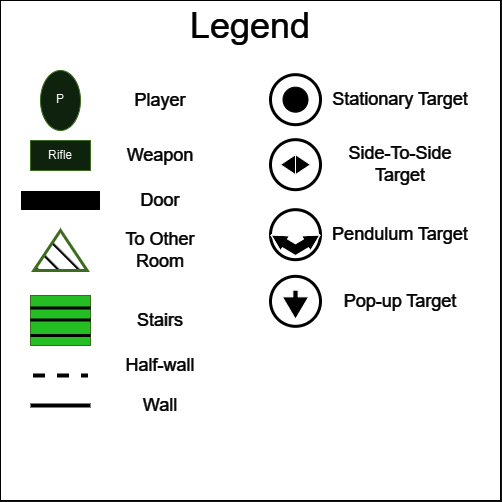

The diagram above was exported from draw.io. Its source (the exported page's mxGraphModel, read from the mxfile embedded in the PNG):
<mxGraphModel dx="875" dy="471" grid="1" gridSize="10" guides="1" tooltips="1" connect="1" arrows="1" fold="1" page="1" pageScale="1" pageWidth="850" pageHeight="1100" math="0" shadow="0">
  <root>
    <mxCell id="0" />
    <mxCell id="1" parent="0" />
    <mxCell id="rNQidF7_nfeWyrb7vKjC-1" value="" style="whiteSpace=wrap;html=1;aspect=fixed;fillColor=#000000;strokeColor=#FFFFFF;" vertex="1" parent="1">
      <mxGeometry width="500" height="500" as="geometry" />
    </mxCell>
    <mxCell id="rNQidF7_nfeWyrb7vKjC-2" value="Legend" style="text;html=1;align=center;verticalAlign=middle;whiteSpace=wrap;rounded=0;fontColor=#FFFFFF;fontSize=36;" vertex="1" parent="1">
      <mxGeometry x="170" y="10" width="160" height="30" as="geometry" />
    </mxCell>
    <mxCell id="rNQidF7_nfeWyrb7vKjC-3" value="P" style="ellipse;whiteSpace=wrap;html=1;rotation=-90;textDirection=vertical-lr;fillColor=#d5e8d4;strokeColor=#82b366;" vertex="1" parent="1">
      <mxGeometry x="30" y="80" width="60" height="40" as="geometry" />
    </mxCell>
    <mxCell id="rNQidF7_nfeWyrb7vKjC-4" value="Rifle" style="rounded=0;whiteSpace=wrap;html=1;fillColor=#d5e8d4;strokeColor=#82b366;" vertex="1" parent="1">
      <mxGeometry x="30" y="140" width="60" height="30" as="geometry" />
    </mxCell>
    <mxCell id="rNQidF7_nfeWyrb7vKjC-6" value="" style="rounded=0;whiteSpace=wrap;html=1;" vertex="1" parent="1">
      <mxGeometry x="20" y="190" width="80" height="20" as="geometry" />
    </mxCell>
    <mxCell id="rNQidF7_nfeWyrb7vKjC-7" value="" style="triangle;whiteSpace=wrap;html=1;rotation=-90;fillColor=default;strokeColor=#82b366;gradientColor=none;gradientDirection=north;fillStyle=hatch;strokeWidth=3;perimeterSpacing=0;" vertex="1" parent="1">
      <mxGeometry x="40" y="223.33" width="40" height="53.33" as="geometry" />
    </mxCell>
    <mxCell id="rNQidF7_nfeWyrb7vKjC-8" value="" style="rounded=0;whiteSpace=wrap;html=1;fillStyle=solid;strokeWidth=1;rotation=90;strokeColor=#82b366;fillColor=#009900;" vertex="1" parent="1">
      <mxGeometry x="35" y="290" width="50" height="60" as="geometry" />
    </mxCell>
    <mxCell id="rNQidF7_nfeWyrb7vKjC-10" value="" style="endArrow=none;html=1;rounded=0;strokeWidth=3;exitX=0.25;exitY=1;exitDx=0;exitDy=0;entryX=0.25;entryY=0;entryDx=0;entryDy=0;strokeColor=#FFFFFF;" edge="1" parent="1" source="rNQidF7_nfeWyrb7vKjC-8" target="rNQidF7_nfeWyrb7vKjC-8">
      <mxGeometry width="50" height="50" relative="1" as="geometry">
        <mxPoint x="40" y="345" as="sourcePoint" />
        <mxPoint x="90" y="295" as="targetPoint" />
      </mxGeometry>
    </mxCell>
    <mxCell id="rNQidF7_nfeWyrb7vKjC-11" value="" style="endArrow=none;html=1;rounded=0;strokeWidth=3;exitX=0.25;exitY=1;exitDx=0;exitDy=0;entryX=0.25;entryY=0;entryDx=0;entryDy=0;strokeColor=#FFFFFF;" edge="1" parent="1">
      <mxGeometry width="50" height="50" relative="1" as="geometry">
        <mxPoint x="30" y="319.5" as="sourcePoint" />
        <mxPoint x="90" y="319.5" as="targetPoint" />
      </mxGeometry>
    </mxCell>
    <mxCell id="rNQidF7_nfeWyrb7vKjC-12" value="" style="endArrow=none;html=1;rounded=0;strokeWidth=3;exitX=0.25;exitY=1;exitDx=0;exitDy=0;entryX=0.25;entryY=0;entryDx=0;entryDy=0;strokeColor=#FFFFFF;" edge="1" parent="1">
      <mxGeometry width="50" height="50" relative="1" as="geometry">
        <mxPoint x="30" y="335" as="sourcePoint" />
        <mxPoint x="90" y="335" as="targetPoint" />
      </mxGeometry>
    </mxCell>
    <mxCell id="rNQidF7_nfeWyrb7vKjC-13" value="" style="endArrow=none;dashed=1;html=1;rounded=0;strokeWidth=4;strokeColor=#FFFFFF;" edge="1" parent="1">
      <mxGeometry width="50" height="50" relative="1" as="geometry">
        <mxPoint x="32.5" y="375" as="sourcePoint" />
        <mxPoint x="87.5" y="375" as="targetPoint" />
      </mxGeometry>
    </mxCell>
    <mxCell id="rNQidF7_nfeWyrb7vKjC-14" value="" style="endArrow=none;html=1;rounded=0;strokeWidth=4;strokeColor=#FFFFFF;" edge="1" parent="1">
      <mxGeometry width="50" height="50" relative="1" as="geometry">
        <mxPoint x="30" y="405" as="sourcePoint" />
        <mxPoint x="90" y="405" as="targetPoint" />
      </mxGeometry>
    </mxCell>
    <mxCell id="rNQidF7_nfeWyrb7vKjC-15" value="Player" style="text;html=1;align=center;verticalAlign=middle;whiteSpace=wrap;rounded=0;fontColor=#FFFFFF;fontSize=18;" vertex="1" parent="1">
      <mxGeometry x="130" y="85" width="60" height="30" as="geometry" />
    </mxCell>
    <mxCell id="rNQidF7_nfeWyrb7vKjC-16" value="Weapon" style="text;html=1;align=center;verticalAlign=middle;whiteSpace=wrap;rounded=0;fontColor=#FFFFFF;fontSize=18;" vertex="1" parent="1">
      <mxGeometry x="130" y="140" width="60" height="30" as="geometry" />
    </mxCell>
    <mxCell id="rNQidF7_nfeWyrb7vKjC-17" value="Door" style="text;html=1;align=center;verticalAlign=middle;whiteSpace=wrap;rounded=0;fontColor=#FFFFFF;fontSize=18;" vertex="1" parent="1">
      <mxGeometry x="130" y="185" width="60" height="30" as="geometry" />
    </mxCell>
    <mxCell id="rNQidF7_nfeWyrb7vKjC-18" value="To Other Room" style="text;html=1;align=center;verticalAlign=middle;whiteSpace=wrap;rounded=0;fontColor=#FFFFFF;fontSize=18;" vertex="1" parent="1">
      <mxGeometry x="110" y="235" width="100" height="30" as="geometry" />
    </mxCell>
    <mxCell id="rNQidF7_nfeWyrb7vKjC-19" value="Stairs" style="text;html=1;align=center;verticalAlign=middle;whiteSpace=wrap;rounded=0;fontColor=#FFFFFF;fontSize=18;" vertex="1" parent="1">
      <mxGeometry x="130" y="305" width="60" height="30" as="geometry" />
    </mxCell>
    <mxCell id="rNQidF7_nfeWyrb7vKjC-22" value="Half-wall" style="text;html=1;align=center;verticalAlign=middle;whiteSpace=wrap;rounded=0;fontColor=#FFFFFF;fontSize=18;" vertex="1" parent="1">
      <mxGeometry x="115" y="350" width="90" height="30" as="geometry" />
    </mxCell>
    <mxCell id="rNQidF7_nfeWyrb7vKjC-23" value="Wall" style="text;html=1;align=center;verticalAlign=middle;whiteSpace=wrap;rounded=0;fontColor=#FFFFFF;fontSize=18;" vertex="1" parent="1">
      <mxGeometry x="130" y="390" width="60" height="30" as="geometry" />
    </mxCell>
    <mxCell id="rNQidF7_nfeWyrb7vKjC-24" value="" style="ellipse;whiteSpace=wrap;html=1;aspect=fixed;strokeColor=#FFFFFF;strokeWidth=3;fillColor=#000000;" vertex="1" parent="1">
      <mxGeometry x="270" y="74.17" width="50" height="50" as="geometry" />
    </mxCell>
    <mxCell id="rNQidF7_nfeWyrb7vKjC-25" value="" style="ellipse;whiteSpace=wrap;html=1;aspect=fixed;strokeColor=#FFFFFF;strokeWidth=3;fillColor=#000000;" vertex="1" parent="1">
      <mxGeometry x="270" y="139.17" width="50" height="50" as="geometry" />
    </mxCell>
    <mxCell id="rNQidF7_nfeWyrb7vKjC-26" value="" style="ellipse;whiteSpace=wrap;html=1;aspect=fixed;strokeColor=#FFFFFF;strokeWidth=3;fillColor=#000000;" vertex="1" parent="1">
      <mxGeometry x="270" y="209.17" width="50" height="50" as="geometry" />
    </mxCell>
    <mxCell id="rNQidF7_nfeWyrb7vKjC-27" value="" style="ellipse;whiteSpace=wrap;html=1;aspect=fixed;strokeColor=#FFFFFF;strokeWidth=3;fillColor=#000000;" vertex="1" parent="1">
      <mxGeometry x="270" y="275.83" width="50" height="50" as="geometry" />
    </mxCell>
    <mxCell id="rNQidF7_nfeWyrb7vKjC-29" value="Stationary Target" style="text;html=1;align=center;verticalAlign=middle;whiteSpace=wrap;rounded=0;fontColor=#FFFFFF;fontSize=18;" vertex="1" parent="1">
      <mxGeometry x="330" y="84.17" width="140" height="30" as="geometry" />
    </mxCell>
    <mxCell id="rNQidF7_nfeWyrb7vKjC-30" value="Side-To-Side Target" style="text;html=1;align=center;verticalAlign=middle;whiteSpace=wrap;rounded=0;fontColor=#FFFFFF;fontSize=18;" vertex="1" parent="1">
      <mxGeometry x="330" y="149.17" width="140" height="30" as="geometry" />
    </mxCell>
    <mxCell id="rNQidF7_nfeWyrb7vKjC-31" value="Pendulum Target" style="text;html=1;align=center;verticalAlign=middle;whiteSpace=wrap;rounded=0;fontColor=#FFFFFF;fontSize=18;" vertex="1" parent="1">
      <mxGeometry x="330" y="219.17" width="140" height="30" as="geometry" />
    </mxCell>
    <mxCell id="rNQidF7_nfeWyrb7vKjC-32" value="Pop-up Target" style="text;html=1;align=center;verticalAlign=middle;whiteSpace=wrap;rounded=0;fontColor=#FFFFFF;fontSize=18;" vertex="1" parent="1">
      <mxGeometry x="330" y="285.83" width="140" height="30" as="geometry" />
    </mxCell>
    <mxCell id="rNQidF7_nfeWyrb7vKjC-34" value="" style="ellipse;whiteSpace=wrap;html=1;aspect=fixed;strokeColor=#FFFFFF;strokeWidth=1;fillColor=#FFFFFF;" vertex="1" parent="1">
      <mxGeometry x="282.5" y="86.67" width="25" height="25" as="geometry" />
    </mxCell>
    <mxCell id="rNQidF7_nfeWyrb7vKjC-35" value="" style="triangle;whiteSpace=wrap;html=1;" vertex="1" parent="1">
      <mxGeometry x="295" y="154.17" width="15" height="20" as="geometry" />
    </mxCell>
    <mxCell id="rNQidF7_nfeWyrb7vKjC-36" value="" style="triangle;whiteSpace=wrap;html=1;rotation=-180;" vertex="1" parent="1">
      <mxGeometry x="280" y="154.17" width="15" height="20" as="geometry" />
    </mxCell>
    <mxCell id="rNQidF7_nfeWyrb7vKjC-37" value="" style="shape=flexArrow;endArrow=classic;startArrow=classic;html=1;rounded=0;strokeColor=default;fillColor=default;entryX=1;entryY=0.5;entryDx=0;entryDy=0;exitX=0;exitY=0.5;exitDx=0;exitDy=0;endWidth=6.666666666666666;endSize=5.161904761904761;startWidth=6.666666666666666;startSize=5.161904761904761;" edge="1" parent="1" source="rNQidF7_nfeWyrb7vKjC-26" target="rNQidF7_nfeWyrb7vKjC-26">
      <mxGeometry width="100" height="100" relative="1" as="geometry">
        <mxPoint x="245" y="284.17" as="sourcePoint" />
        <mxPoint x="345" y="184.17" as="targetPoint" />
        <Array as="points">
          <mxPoint x="295" y="249.17" />
        </Array>
      </mxGeometry>
    </mxCell>
    <mxCell id="rNQidF7_nfeWyrb7vKjC-38" value="" style="shape=flexArrow;endArrow=classic;html=1;rounded=0;strokeColor=#000000;fillColor=default;width=5.238095238095238;endSize=7.095238095238095;" edge="1" parent="1">
      <mxGeometry width="50" height="50" relative="1" as="geometry">
        <mxPoint x="295" y="289.17" as="sourcePoint" />
        <mxPoint x="295" y="319.17" as="targetPoint" />
      </mxGeometry>
    </mxCell>
  </root>
</mxGraphModel>